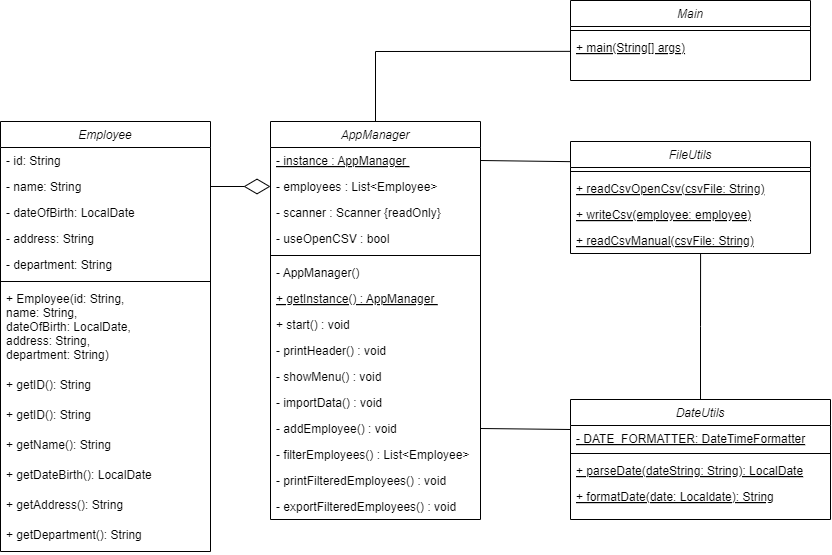

The diagram above was exported from draw.io. Its source (the exported page's mxGraphModel, read from the mxfile embedded in the PNG):
<mxGraphModel dx="2800" dy="1170" grid="1" gridSize="10" guides="1" tooltips="1" connect="1" arrows="1" fold="1" page="1" pageScale="1" pageWidth="827" pageHeight="1169" math="0" shadow="0">
  <root>
    <mxCell id="WIyWlLk6GJQsqaUBKTNV-0" />
    <mxCell id="WIyWlLk6GJQsqaUBKTNV-1" parent="WIyWlLk6GJQsqaUBKTNV-0" />
    <mxCell id="zkfFHV4jXpPFQw0GAbJ--0" value="Employee" style="swimlane;fontStyle=2;align=center;verticalAlign=top;childLayout=stackLayout;horizontal=1;startSize=26;horizontalStack=0;resizeParent=1;resizeLast=0;collapsible=1;marginBottom=0;rounded=0;shadow=0;strokeWidth=1;" parent="WIyWlLk6GJQsqaUBKTNV-1" vertex="1">
      <mxGeometry x="160" y="140" width="210" height="430" as="geometry">
        <mxRectangle x="230" y="140" width="160" height="26" as="alternateBounds" />
      </mxGeometry>
    </mxCell>
    <mxCell id="zkfFHV4jXpPFQw0GAbJ--1" value="- id: String" style="text;align=left;verticalAlign=top;spacingLeft=4;spacingRight=4;overflow=hidden;rotatable=0;points=[[0,0.5],[1,0.5]];portConstraint=eastwest;" parent="zkfFHV4jXpPFQw0GAbJ--0" vertex="1">
      <mxGeometry y="26" width="210" height="26" as="geometry" />
    </mxCell>
    <mxCell id="zkfFHV4jXpPFQw0GAbJ--2" value="- name: String" style="text;align=left;verticalAlign=top;spacingLeft=4;spacingRight=4;overflow=hidden;rotatable=0;points=[[0,0.5],[1,0.5]];portConstraint=eastwest;rounded=0;shadow=0;html=0;" parent="zkfFHV4jXpPFQw0GAbJ--0" vertex="1">
      <mxGeometry y="52" width="210" height="26" as="geometry" />
    </mxCell>
    <mxCell id="zkfFHV4jXpPFQw0GAbJ--3" value="- dateOfBirth: LocalDate" style="text;align=left;verticalAlign=top;spacingLeft=4;spacingRight=4;overflow=hidden;rotatable=0;points=[[0,0.5],[1,0.5]];portConstraint=eastwest;rounded=0;shadow=0;html=0;" parent="zkfFHV4jXpPFQw0GAbJ--0" vertex="1">
      <mxGeometry y="78" width="210" height="26" as="geometry" />
    </mxCell>
    <mxCell id="f2297Q8obaWhq3bLvNcJ-0" value="- address: String" style="text;align=left;verticalAlign=top;spacingLeft=4;spacingRight=4;overflow=hidden;rotatable=0;points=[[0,0.5],[1,0.5]];portConstraint=eastwest;rounded=0;shadow=0;html=0;" parent="zkfFHV4jXpPFQw0GAbJ--0" vertex="1">
      <mxGeometry y="104" width="210" height="26" as="geometry" />
    </mxCell>
    <mxCell id="f2297Q8obaWhq3bLvNcJ-1" value="- department: String" style="text;align=left;verticalAlign=top;spacingLeft=4;spacingRight=4;overflow=hidden;rotatable=0;points=[[0,0.5],[1,0.5]];portConstraint=eastwest;rounded=0;shadow=0;html=0;" parent="zkfFHV4jXpPFQw0GAbJ--0" vertex="1">
      <mxGeometry y="130" width="210" height="26" as="geometry" />
    </mxCell>
    <mxCell id="zkfFHV4jXpPFQw0GAbJ--4" value="" style="line;html=1;strokeWidth=1;align=left;verticalAlign=middle;spacingTop=-1;spacingLeft=3;spacingRight=3;rotatable=0;labelPosition=right;points=[];portConstraint=eastwest;" parent="zkfFHV4jXpPFQw0GAbJ--0" vertex="1">
      <mxGeometry y="156" width="210" height="8" as="geometry" />
    </mxCell>
    <mxCell id="zkfFHV4jXpPFQw0GAbJ--5" value="+ Employee(id: String, &#10;name: String, &#10;dateOfBirth: LocalDate, &#10;address: String, &#10;department: String)" style="text;align=left;verticalAlign=top;spacingLeft=4;spacingRight=4;overflow=hidden;rotatable=0;points=[[0,0.5],[1,0.5]];portConstraint=eastwest;" parent="zkfFHV4jXpPFQw0GAbJ--0" vertex="1">
      <mxGeometry y="164" width="210" height="86" as="geometry" />
    </mxCell>
    <mxCell id="UNA32dFyUz67QV70juAZ-0" value="+ getID(): String" style="text;align=left;verticalAlign=top;spacingLeft=4;spacingRight=4;overflow=hidden;rotatable=0;points=[[0,0.5],[1,0.5]];portConstraint=eastwest;" parent="zkfFHV4jXpPFQw0GAbJ--0" vertex="1">
      <mxGeometry y="250" width="210" height="30" as="geometry" />
    </mxCell>
    <mxCell id="Yo3r4Ri2oCSPVZeYA-bE-0" value="+ getID(): String" style="text;align=left;verticalAlign=top;spacingLeft=4;spacingRight=4;overflow=hidden;rotatable=0;points=[[0,0.5],[1,0.5]];portConstraint=eastwest;" parent="zkfFHV4jXpPFQw0GAbJ--0" vertex="1">
      <mxGeometry y="280" width="210" height="30" as="geometry" />
    </mxCell>
    <mxCell id="Yo3r4Ri2oCSPVZeYA-bE-1" value="+ getName(): String" style="text;align=left;verticalAlign=top;spacingLeft=4;spacingRight=4;overflow=hidden;rotatable=0;points=[[0,0.5],[1,0.5]];portConstraint=eastwest;" parent="zkfFHV4jXpPFQw0GAbJ--0" vertex="1">
      <mxGeometry y="310" width="210" height="30" as="geometry" />
    </mxCell>
    <mxCell id="Yo3r4Ri2oCSPVZeYA-bE-4" value="+ getDateBirth(): LocalDate" style="text;align=left;verticalAlign=top;spacingLeft=4;spacingRight=4;overflow=hidden;rotatable=0;points=[[0,0.5],[1,0.5]];portConstraint=eastwest;" parent="zkfFHV4jXpPFQw0GAbJ--0" vertex="1">
      <mxGeometry y="340" width="210" height="30" as="geometry" />
    </mxCell>
    <mxCell id="Yo3r4Ri2oCSPVZeYA-bE-3" value="+ getAddress(): String" style="text;align=left;verticalAlign=top;spacingLeft=4;spacingRight=4;overflow=hidden;rotatable=0;points=[[0,0.5],[1,0.5]];portConstraint=eastwest;" parent="zkfFHV4jXpPFQw0GAbJ--0" vertex="1">
      <mxGeometry y="370" width="210" height="30" as="geometry" />
    </mxCell>
    <mxCell id="Yo3r4Ri2oCSPVZeYA-bE-2" value="+ getDepartment(): String" style="text;align=left;verticalAlign=top;spacingLeft=4;spacingRight=4;overflow=hidden;rotatable=0;points=[[0,0.5],[1,0.5]];portConstraint=eastwest;" parent="zkfFHV4jXpPFQw0GAbJ--0" vertex="1">
      <mxGeometry y="400" width="210" height="30" as="geometry" />
    </mxCell>
    <mxCell id="Yo3r4Ri2oCSPVZeYA-bE-6" style="edgeStyle=orthogonalEdgeStyle;rounded=0;orthogonalLoop=1;jettySize=auto;html=1;entryX=0.542;entryY=1.005;entryDx=0;entryDy=0;entryPerimeter=0;endArrow=none;endFill=0;" parent="WIyWlLk6GJQsqaUBKTNV-1" source="zkfFHV4jXpPFQw0GAbJ--6" target="QmaiU7uTzJxjqF6gv889-0" edge="1">
      <mxGeometry relative="1" as="geometry">
        <mxPoint x="690" y="235" as="targetPoint" />
      </mxGeometry>
    </mxCell>
    <mxCell id="zkfFHV4jXpPFQw0GAbJ--6" value="DateUtils" style="swimlane;fontStyle=2;align=center;verticalAlign=top;childLayout=stackLayout;horizontal=1;startSize=26;horizontalStack=0;resizeParent=1;resizeLast=0;collapsible=1;marginBottom=0;rounded=0;shadow=0;strokeWidth=1;" parent="WIyWlLk6GJQsqaUBKTNV-1" vertex="1">
      <mxGeometry x="730" y="418" width="260" height="120" as="geometry">
        <mxRectangle x="130" y="380" width="160" height="26" as="alternateBounds" />
      </mxGeometry>
    </mxCell>
    <mxCell id="zkfFHV4jXpPFQw0GAbJ--8" value="- DATE_FORMATTER: DateTimeFormatter" style="text;align=left;verticalAlign=top;spacingLeft=4;spacingRight=4;overflow=hidden;rotatable=0;points=[[0,0.5],[1,0.5]];portConstraint=eastwest;rounded=0;shadow=0;html=0;fontStyle=4" parent="zkfFHV4jXpPFQw0GAbJ--6" vertex="1">
      <mxGeometry y="26" width="260" height="24" as="geometry" />
    </mxCell>
    <mxCell id="zkfFHV4jXpPFQw0GAbJ--9" value="" style="line;html=1;strokeWidth=1;align=left;verticalAlign=middle;spacingTop=-1;spacingLeft=3;spacingRight=3;rotatable=0;labelPosition=right;points=[];portConstraint=eastwest;" parent="zkfFHV4jXpPFQw0GAbJ--6" vertex="1">
      <mxGeometry y="50" width="260" height="8" as="geometry" />
    </mxCell>
    <mxCell id="zkfFHV4jXpPFQw0GAbJ--10" value="+ parseDate(dateString: String): LocalDate&#10;" style="text;align=left;verticalAlign=top;spacingLeft=4;spacingRight=4;overflow=hidden;rotatable=0;points=[[0,0.5],[1,0.5]];portConstraint=eastwest;fontStyle=4" parent="zkfFHV4jXpPFQw0GAbJ--6" vertex="1">
      <mxGeometry y="58" width="260" height="26" as="geometry" />
    </mxCell>
    <mxCell id="zkfFHV4jXpPFQw0GAbJ--11" value="+ formatDate(date: Localdate): String" style="text;align=left;verticalAlign=top;spacingLeft=4;spacingRight=4;overflow=hidden;rotatable=0;points=[[0,0.5],[1,0.5]];portConstraint=eastwest;fontStyle=4" parent="zkfFHV4jXpPFQw0GAbJ--6" vertex="1">
      <mxGeometry y="84" width="260" height="26" as="geometry" />
    </mxCell>
    <mxCell id="zkfFHV4jXpPFQw0GAbJ--17" value="FileUtils&#10;" style="swimlane;fontStyle=2;align=center;verticalAlign=top;childLayout=stackLayout;horizontal=1;startSize=26;horizontalStack=0;resizeParent=1;resizeLast=0;collapsible=1;marginBottom=0;rounded=0;shadow=0;strokeWidth=1;" parent="WIyWlLk6GJQsqaUBKTNV-1" vertex="1">
      <mxGeometry x="730" y="160" width="240" height="112" as="geometry">
        <mxRectangle x="550" y="140" width="160" height="26" as="alternateBounds" />
      </mxGeometry>
    </mxCell>
    <mxCell id="zkfFHV4jXpPFQw0GAbJ--23" value="" style="line;html=1;strokeWidth=1;align=left;verticalAlign=middle;spacingTop=-1;spacingLeft=3;spacingRight=3;rotatable=0;labelPosition=right;points=[];portConstraint=eastwest;" parent="zkfFHV4jXpPFQw0GAbJ--17" vertex="1">
      <mxGeometry y="26" width="240" height="8" as="geometry" />
    </mxCell>
    <mxCell id="QmaiU7uTzJxjqF6gv889-1" value="" style="group" parent="zkfFHV4jXpPFQw0GAbJ--17" connectable="0" vertex="1">
      <mxGeometry y="34" width="240" height="78" as="geometry" />
    </mxCell>
    <mxCell id="zkfFHV4jXpPFQw0GAbJ--24" value="+ readCsvOpenCsv(csvFile: String)" style="text;align=left;verticalAlign=top;spacingLeft=4;spacingRight=4;overflow=hidden;rotatable=0;points=[[0,0.5],[1,0.5]];portConstraint=eastwest;fontStyle=4" parent="QmaiU7uTzJxjqF6gv889-1" vertex="1">
      <mxGeometry width="240" height="26" as="geometry" />
    </mxCell>
    <mxCell id="zkfFHV4jXpPFQw0GAbJ--25" value="+ writeCsv(employee: employee)" style="text;align=left;verticalAlign=top;spacingLeft=4;spacingRight=4;overflow=hidden;rotatable=0;points=[[0,0.5],[1,0.5]];portConstraint=eastwest;fontStyle=4" parent="QmaiU7uTzJxjqF6gv889-1" vertex="1">
      <mxGeometry y="26" width="240" height="26" as="geometry" />
    </mxCell>
    <mxCell id="QmaiU7uTzJxjqF6gv889-0" value="+ readCsvManual(csvFile: String)" style="text;align=left;verticalAlign=top;spacingLeft=4;spacingRight=4;overflow=hidden;rotatable=0;points=[[0,0.5],[1,0.5]];portConstraint=eastwest;fontStyle=4" parent="QmaiU7uTzJxjqF6gv889-1" vertex="1">
      <mxGeometry y="52" width="240" height="26" as="geometry" />
    </mxCell>
    <mxCell id="Yo3r4Ri2oCSPVZeYA-bE-5" value="" style="endArrow=diamondThin;endFill=0;endSize=24;html=1;rounded=0;entryX=0;entryY=0.5;entryDx=0;entryDy=0;edgeStyle=orthogonalEdgeStyle;exitX=1;exitY=0.5;exitDx=0;exitDy=0;" parent="WIyWlLk6GJQsqaUBKTNV-1" source="zkfFHV4jXpPFQw0GAbJ--2" target="vUe3qdN3v0vff4Xt1bcU-2" edge="1">
      <mxGeometry width="160" relative="1" as="geometry">
        <mxPoint x="111" y="160" as="sourcePoint" />
        <mxPoint x="480" y="189.0000000000001" as="targetPoint" />
      </mxGeometry>
    </mxCell>
    <mxCell id="vUe3qdN3v0vff4Xt1bcU-0" value="AppManager" style="swimlane;fontStyle=2;align=center;verticalAlign=top;childLayout=stackLayout;horizontal=1;startSize=26;horizontalStack=0;resizeParent=1;resizeLast=0;collapsible=1;marginBottom=0;rounded=0;shadow=0;strokeWidth=1;" parent="WIyWlLk6GJQsqaUBKTNV-1" vertex="1">
      <mxGeometry x="430" y="140" width="210" height="398" as="geometry">
        <mxRectangle x="230" y="140" width="160" height="26" as="alternateBounds" />
      </mxGeometry>
    </mxCell>
    <mxCell id="vUe3qdN3v0vff4Xt1bcU-1" value="- instance : AppManager " style="text;align=left;verticalAlign=top;spacingLeft=4;spacingRight=4;overflow=hidden;rotatable=0;points=[[0,0.5],[1,0.5]];portConstraint=eastwest;fontStyle=4" parent="vUe3qdN3v0vff4Xt1bcU-0" vertex="1">
      <mxGeometry y="26" width="210" height="26" as="geometry" />
    </mxCell>
    <mxCell id="vUe3qdN3v0vff4Xt1bcU-2" value="- employees : List&lt;Employee&gt; " style="text;align=left;verticalAlign=top;spacingLeft=4;spacingRight=4;overflow=hidden;rotatable=0;points=[[0,0.5],[1,0.5]];portConstraint=eastwest;rounded=0;shadow=0;html=0;fontStyle=0" parent="vUe3qdN3v0vff4Xt1bcU-0" vertex="1">
      <mxGeometry y="52" width="210" height="26" as="geometry" />
    </mxCell>
    <mxCell id="vUe3qdN3v0vff4Xt1bcU-3" value="- scanner : Scanner {readOnly}" style="text;align=left;verticalAlign=top;spacingLeft=4;spacingRight=4;overflow=hidden;rotatable=0;points=[[0,0.5],[1,0.5]];portConstraint=eastwest;rounded=0;shadow=0;html=0;" parent="vUe3qdN3v0vff4Xt1bcU-0" vertex="1">
      <mxGeometry y="78" width="210" height="26" as="geometry" />
    </mxCell>
    <mxCell id="vUe3qdN3v0vff4Xt1bcU-4" value="- useOpenCSV : bool" style="text;align=left;verticalAlign=top;spacingLeft=4;spacingRight=4;overflow=hidden;rotatable=0;points=[[0,0.5],[1,0.5]];portConstraint=eastwest;rounded=0;shadow=0;html=0;" parent="vUe3qdN3v0vff4Xt1bcU-0" vertex="1">
      <mxGeometry y="104" width="210" height="26" as="geometry" />
    </mxCell>
    <mxCell id="vUe3qdN3v0vff4Xt1bcU-5" value="" style="line;html=1;strokeWidth=1;align=left;verticalAlign=middle;spacingTop=-1;spacingLeft=3;spacingRight=3;rotatable=0;labelPosition=right;points=[];portConstraint=eastwest;" parent="vUe3qdN3v0vff4Xt1bcU-0" vertex="1">
      <mxGeometry y="130" width="210" height="8" as="geometry" />
    </mxCell>
    <mxCell id="vUe3qdN3v0vff4Xt1bcU-6" value="- AppManager()" style="text;align=left;verticalAlign=top;spacingLeft=4;spacingRight=4;overflow=hidden;rotatable=0;points=[[0,0.5],[1,0.5]];portConstraint=eastwest;" parent="vUe3qdN3v0vff4Xt1bcU-0" vertex="1">
      <mxGeometry y="138" width="210" height="26" as="geometry" />
    </mxCell>
    <mxCell id="vUe3qdN3v0vff4Xt1bcU-7" value="+ getInstance() : AppManager " style="text;align=left;verticalAlign=top;spacingLeft=4;spacingRight=4;overflow=hidden;rotatable=0;points=[[0,0.5],[1,0.5]];portConstraint=eastwest;fontStyle=4" parent="vUe3qdN3v0vff4Xt1bcU-0" vertex="1">
      <mxGeometry y="164" width="210" height="26" as="geometry" />
    </mxCell>
    <mxCell id="vUe3qdN3v0vff4Xt1bcU-8" value="+ start() : void " style="text;align=left;verticalAlign=top;spacingLeft=4;spacingRight=4;overflow=hidden;rotatable=0;points=[[0,0.5],[1,0.5]];portConstraint=eastwest;fontStyle=0" parent="vUe3qdN3v0vff4Xt1bcU-0" vertex="1">
      <mxGeometry y="190" width="210" height="26" as="geometry" />
    </mxCell>
    <mxCell id="vUe3qdN3v0vff4Xt1bcU-9" value="- printHeader() : void " style="text;align=left;verticalAlign=top;spacingLeft=4;spacingRight=4;overflow=hidden;rotatable=0;points=[[0,0.5],[1,0.5]];portConstraint=eastwest;fontStyle=0" parent="vUe3qdN3v0vff4Xt1bcU-0" vertex="1">
      <mxGeometry y="216" width="210" height="26" as="geometry" />
    </mxCell>
    <mxCell id="vUe3qdN3v0vff4Xt1bcU-10" value="- showMenu() : void " style="text;align=left;verticalAlign=top;spacingLeft=4;spacingRight=4;overflow=hidden;rotatable=0;points=[[0,0.5],[1,0.5]];portConstraint=eastwest;fontStyle=0" parent="vUe3qdN3v0vff4Xt1bcU-0" vertex="1">
      <mxGeometry y="242" width="210" height="26" as="geometry" />
    </mxCell>
    <mxCell id="vUe3qdN3v0vff4Xt1bcU-11" value="- importData() : void " style="text;align=left;verticalAlign=top;spacingLeft=4;spacingRight=4;overflow=hidden;rotatable=0;points=[[0,0.5],[1,0.5]];portConstraint=eastwest;fontStyle=0" parent="vUe3qdN3v0vff4Xt1bcU-0" vertex="1">
      <mxGeometry y="268" width="210" height="26" as="geometry" />
    </mxCell>
    <mxCell id="vUe3qdN3v0vff4Xt1bcU-12" value="- addEmployee() : void " style="text;align=left;verticalAlign=top;spacingLeft=4;spacingRight=4;overflow=hidden;rotatable=0;points=[[0,0.5],[1,0.5]];portConstraint=eastwest;fontStyle=0" parent="vUe3qdN3v0vff4Xt1bcU-0" vertex="1">
      <mxGeometry y="294" width="210" height="26" as="geometry" />
    </mxCell>
    <mxCell id="vUe3qdN3v0vff4Xt1bcU-13" value="- filterEmployees() : List&lt;Employee&gt;" style="text;align=left;verticalAlign=top;spacingLeft=4;spacingRight=4;overflow=hidden;rotatable=0;points=[[0,0.5],[1,0.5]];portConstraint=eastwest;fontStyle=0" parent="vUe3qdN3v0vff4Xt1bcU-0" vertex="1">
      <mxGeometry y="320" width="210" height="26" as="geometry" />
    </mxCell>
    <mxCell id="vUe3qdN3v0vff4Xt1bcU-14" value="- printFilteredEmployees() : void" style="text;align=left;verticalAlign=top;spacingLeft=4;spacingRight=4;overflow=hidden;rotatable=0;points=[[0,0.5],[1,0.5]];portConstraint=eastwest;fontStyle=0" parent="vUe3qdN3v0vff4Xt1bcU-0" vertex="1">
      <mxGeometry y="346" width="210" height="26" as="geometry" />
    </mxCell>
    <mxCell id="vUe3qdN3v0vff4Xt1bcU-15" value="- exportFilteredEmployees() : void" style="text;align=left;verticalAlign=top;spacingLeft=4;spacingRight=4;overflow=hidden;rotatable=0;points=[[0,0.5],[1,0.5]];portConstraint=eastwest;fontStyle=0" parent="vUe3qdN3v0vff4Xt1bcU-0" vertex="1">
      <mxGeometry y="372" width="210" height="26" as="geometry" />
    </mxCell>
    <mxCell id="vUe3qdN3v0vff4Xt1bcU-17" value="Main" style="swimlane;fontStyle=2;align=center;verticalAlign=top;childLayout=stackLayout;horizontal=1;startSize=26;horizontalStack=0;resizeParent=1;resizeLast=0;collapsible=1;marginBottom=0;rounded=0;shadow=0;strokeWidth=1;" parent="WIyWlLk6GJQsqaUBKTNV-1" vertex="1">
      <mxGeometry x="730" y="19" width="240" height="80" as="geometry">
        <mxRectangle x="550" y="140" width="160" height="26" as="alternateBounds" />
      </mxGeometry>
    </mxCell>
    <mxCell id="vUe3qdN3v0vff4Xt1bcU-18" value="" style="line;html=1;strokeWidth=1;align=left;verticalAlign=middle;spacingTop=-1;spacingLeft=3;spacingRight=3;rotatable=0;labelPosition=right;points=[];portConstraint=eastwest;" parent="vUe3qdN3v0vff4Xt1bcU-17" vertex="1">
      <mxGeometry y="26" width="240" height="8" as="geometry" />
    </mxCell>
    <mxCell id="vUe3qdN3v0vff4Xt1bcU-19" value="" style="group" parent="vUe3qdN3v0vff4Xt1bcU-17" connectable="0" vertex="1">
      <mxGeometry y="34" width="240" height="46" as="geometry" />
    </mxCell>
    <mxCell id="vUe3qdN3v0vff4Xt1bcU-20" value="+ main(String[] args)" style="text;align=left;verticalAlign=top;spacingLeft=4;spacingRight=4;overflow=hidden;rotatable=0;points=[[0,0.5],[1,0.5]];portConstraint=eastwest;fontStyle=4" parent="vUe3qdN3v0vff4Xt1bcU-19" vertex="1">
      <mxGeometry width="240" height="15.333333333333334" as="geometry" />
    </mxCell>
    <mxCell id="vUe3qdN3v0vff4Xt1bcU-25" value="" style="endArrow=none;html=1;rounded=0;entryX=0;entryY=0.18;entryDx=0;entryDy=0;entryPerimeter=0;exitX=1;exitY=0.5;exitDx=0;exitDy=0;" parent="WIyWlLk6GJQsqaUBKTNV-1" source="vUe3qdN3v0vff4Xt1bcU-1" target="zkfFHV4jXpPFQw0GAbJ--17" edge="1">
      <mxGeometry width="50" height="50" relative="1" as="geometry">
        <mxPoint x="690" y="175" as="sourcePoint" />
        <mxPoint x="740" y="135" as="targetPoint" />
      </mxGeometry>
    </mxCell>
    <mxCell id="vUe3qdN3v0vff4Xt1bcU-27" value="" style="endArrow=none;html=1;rounded=0;entryX=0;entryY=0.25;entryDx=0;entryDy=0;exitX=1;exitY=0.5;exitDx=0;exitDy=0;" parent="WIyWlLk6GJQsqaUBKTNV-1" source="vUe3qdN3v0vff4Xt1bcU-12" target="zkfFHV4jXpPFQw0GAbJ--6" edge="1">
      <mxGeometry width="50" height="50" relative="1" as="geometry">
        <mxPoint x="690" y="495" as="sourcePoint" />
        <mxPoint x="750" y="495" as="targetPoint" />
      </mxGeometry>
    </mxCell>
    <mxCell id="vUe3qdN3v0vff4Xt1bcU-29" value="" style="endArrow=none;endFill=0;endSize=24;html=1;rounded=0;edgeStyle=orthogonalEdgeStyle;exitX=0.5;exitY=0;exitDx=0;exitDy=0;entryX=0;entryY=1.099;entryDx=0;entryDy=0;entryPerimeter=0;" parent="WIyWlLk6GJQsqaUBKTNV-1" source="vUe3qdN3v0vff4Xt1bcU-0" target="vUe3qdN3v0vff4Xt1bcU-20" edge="1">
      <mxGeometry width="160" relative="1" as="geometry">
        <mxPoint x="540" y="119.99999999999989" as="sourcePoint" />
        <mxPoint x="680" y="5" as="targetPoint" />
        <Array as="points">
          <mxPoint x="535" y="70" />
        </Array>
      </mxGeometry>
    </mxCell>
  </root>
</mxGraphModel>